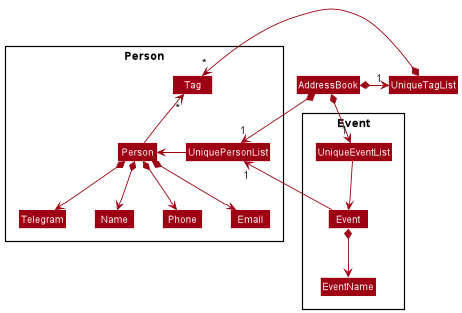

The diagram above was rendered by PlantUML. Its source (embedded in the PNG):
@startuml
!include style.puml
skinparam arrowThickness 1.1
skinparam arrowColor MODEL_COLOR
skinparam classBackgroundColor MODEL_COLOR
package Person {
Class UniquePersonList
Class Person
Class Name
Class Phone
Class Email
Class Telegram
Class Tag
}
package Event {
Class UniqueEventList
class Event
class EventName
}
AddressBook *--> "1" UniquePersonList
AddressBook *-down-> "1" UniqueEventList
AddressBook *-right-> "1" UniqueTagList
UniqueTagList -[hidden]down- UniquePersonList
UniqueTagList -[hidden]down- UniquePersonList

UniqueTagList *-right-> "*" Tag
UniquePersonList -right-> Person
UniqueEventList -down-> Event

Person -up-> "*" Tag

Person *--> Name
Person *--> Phone
Person *--> Email
Person *--> Telegram

Event *--> EventName
Event -up-> "1" UniquePersonList
@enduml